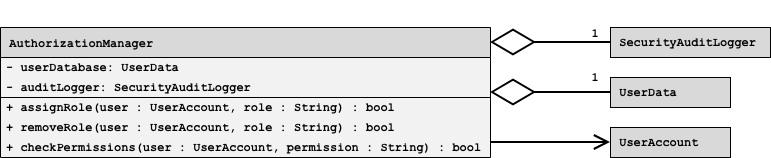

The diagram above was exported from draw.io. Its source (the exported page's mxGraphModel, read from the mxfile embedded in the PNG):
<mxGraphModel dx="986" dy="616" grid="1" gridSize="10" guides="1" tooltips="1" connect="1" arrows="1" fold="1" page="1" pageScale="1" pageWidth="850" pageHeight="1100" math="0" shadow="0">
  <root>
    <mxCell id="0" />
    <mxCell id="1" parent="0" />
    <mxCell id="GRqVNFYOw0Gt7exti3J0-1" parent="1" style="shape=table;startSize=30;container=1;collapsible=0;childLayout=tableLayout;fixedHeader=1;swimlaneFillColor=#F2F2F2;fillColor=#D9D9D9;fontStyle=1;fontFamily=Courier New;align=left;" value=" AuthorizationManager" vertex="1">
      <mxGeometry height="130" width="490" x="420" y="464" as="geometry" />
    </mxCell>
    <mxCell id="GRqVNFYOw0Gt7exti3J0-2" parent="GRqVNFYOw0Gt7exti3J0-1" style="shape=tableRow;horizontal=0;startSize=0;swimlaneHead=0;swimlaneBody=0;strokeColor=inherit;top=0;left=0;bottom=0;right=0;collapsible=0;dropTarget=0;fillColor=none;points=[[0,0.5],[1,0.5]];portConstraint=eastwest;fixedHeader=1;fontStyle=1;fontFamily=Courier New;" value="" vertex="1">
      <mxGeometry height="40" width="490" y="30" as="geometry" />
    </mxCell>
    <mxCell id="GRqVNFYOw0Gt7exti3J0-3" parent="GRqVNFYOw0Gt7exti3J0-2" style="shape=partialRectangle;html=1;whiteSpace=wrap;connectable=0;strokeColor=inherit;overflow=hidden;fillColor=none;top=0;left=0;bottom=0;right=0;pointerEvents=1;fontStyle=1;fontFamily=Courier New;" value="" vertex="1">
      <mxGeometry height="40" width="490" as="geometry">
        <mxRectangle height="40" width="490" as="alternateBounds" />
      </mxGeometry>
    </mxCell>
    <mxCell id="GRqVNFYOw0Gt7exti3J0-4" parent="GRqVNFYOw0Gt7exti3J0-1" style="shape=tableRow;horizontal=0;startSize=0;swimlaneHead=0;swimlaneBody=0;strokeColor=inherit;top=0;left=0;bottom=0;right=0;collapsible=0;dropTarget=0;fillColor=none;points=[[0,0.5],[1,0.5]];portConstraint=eastwest;fixedHeader=1;fontStyle=1;fontFamily=Courier New;" value="" vertex="1">
      <mxGeometry height="60" width="490" y="70" as="geometry" />
    </mxCell>
    <mxCell id="GRqVNFYOw0Gt7exti3J0-5" parent="GRqVNFYOw0Gt7exti3J0-4" style="shape=partialRectangle;html=1;whiteSpace=wrap;connectable=0;strokeColor=inherit;overflow=hidden;fillColor=none;top=0;left=0;bottom=0;right=0;pointerEvents=1;fontStyle=1;fontFamily=Courier New;" value="" vertex="1">
      <mxGeometry height="60" width="490" as="geometry">
        <mxRectangle height="60" width="490" as="alternateBounds" />
      </mxGeometry>
    </mxCell>
    <mxCell id="GRqVNFYOw0Gt7exti3J0-6" parent="1" style="text;strokeColor=none;fillColor=none;align=left;verticalAlign=middle;spacingLeft=4;spacingRight=4;overflow=hidden;rotatable=0;points=[[0,0.5],[1,0.5]];portConstraint=eastwest;whiteSpace=wrap;html=1;fontFamily=Courier New;fontStyle=1" value="&lt;div&gt;- userDatabase: UserData&lt;/div&gt;" vertex="1">
      <mxGeometry height="20" width="490" x="420" y="494" as="geometry" />
    </mxCell>
    <mxCell id="GRqVNFYOw0Gt7exti3J0-7" parent="1" style="text;strokeColor=none;fillColor=none;align=left;verticalAlign=middle;spacingLeft=4;spacingRight=4;overflow=hidden;rotatable=0;points=[[0,0.5],[1,0.5]];portConstraint=eastwest;whiteSpace=wrap;html=1;fontFamily=Courier New;fontStyle=1" value="&lt;div&gt;- auditLogger: SecurityAuditLogger&lt;/div&gt;" vertex="1">
      <mxGeometry height="20" width="490" x="420" y="514" as="geometry" />
    </mxCell>
    <mxCell id="GRqVNFYOw0Gt7exti3J0-8" parent="1" style="text;strokeColor=none;fillColor=none;align=left;verticalAlign=middle;spacingLeft=4;spacingRight=4;overflow=hidden;rotatable=0;points=[[0,0.5],[1,0.5]];portConstraint=eastwest;whiteSpace=wrap;html=1;fontFamily=Courier New;fontStyle=1" value="+ assignRole(user : UserAccount, role : String) : bool" vertex="1">
      <mxGeometry height="20" width="490" x="420" y="534" as="geometry" />
    </mxCell>
    <mxCell id="GRqVNFYOw0Gt7exti3J0-9" parent="1" style="text;strokeColor=none;fillColor=none;align=left;verticalAlign=middle;spacingLeft=4;spacingRight=4;overflow=hidden;rotatable=0;points=[[0,0.5],[1,0.5]];portConstraint=eastwest;whiteSpace=wrap;html=1;fontFamily=Courier New;fontStyle=1" value="+ removeRole(user : UserAccount, role : String) : bool" vertex="1">
      <mxGeometry height="20" width="490" x="420" y="554" as="geometry" />
    </mxCell>
    <mxCell id="GRqVNFYOw0Gt7exti3J0-10" parent="1" style="text;strokeColor=none;fillColor=none;align=left;verticalAlign=middle;spacingLeft=4;spacingRight=4;overflow=hidden;rotatable=0;points=[[0,0.5],[1,0.5]];portConstraint=eastwest;whiteSpace=wrap;html=1;fontFamily=Courier New;fontStyle=1" value="+ checkPermissions(user :&amp;nbsp;UserAccount, permission : String) : bool" vertex="1">
      <mxGeometry height="20" width="490" x="420" y="574" as="geometry" />
    </mxCell>
    <mxCell id="GRqVNFYOw0Gt7exti3J0-11" parent="1" style="whiteSpace=wrap;html=1;fontFamily=Courier New;fillColor=#D9D9D9;fontStyle=1;align=left;" value="&lt;div&gt;&amp;nbsp;UserAccount&lt;/div&gt;" vertex="1">
      <mxGeometry height="30" width="120" x="1030" y="564" as="geometry" />
    </mxCell>
    <mxCell id="GRqVNFYOw0Gt7exti3J0-12" parent="1" style="whiteSpace=wrap;html=1;fontFamily=Courier New;fillColor=#D9D9D9;fontStyle=1;align=left;" value="&lt;div&gt;&amp;nbsp;UserData&lt;/div&gt;" vertex="1">
      <mxGeometry height="30" width="120" x="1030" y="514" as="geometry" />
    </mxCell>
    <mxCell id="GRqVNFYOw0Gt7exti3J0-13" parent="1" style="whiteSpace=wrap;html=1;fontFamily=Courier New;fillColor=#D9D9D9;fontStyle=1;align=left;" value="&amp;nbsp;SecurityAuditLogger" vertex="1">
      <mxGeometry height="30" width="160" x="1030" y="464" as="geometry" />
    </mxCell>
    <mxCell id="GRqVNFYOw0Gt7exti3J0-14" edge="1" parent="1" source="GRqVNFYOw0Gt7exti3J0-1" style="endArrow=open;endFill=1;endSize=12;html=1;rounded=0;edgeStyle=orthogonalEdgeStyle;fontFamily=Courier New;fontStyle=1;align=left;strokeWidth=2;entryX=0;entryY=0.5;entryDx=0;entryDy=0;" target="GRqVNFYOw0Gt7exti3J0-11" value="">
      <mxGeometry relative="1" width="160" as="geometry">
        <Array as="points">
          <mxPoint x="950" y="579" />
          <mxPoint x="950" y="579" />
        </Array>
        <mxPoint x="940" y="478.72" as="sourcePoint" />
        <mxPoint x="1020" y="478.72" as="targetPoint" />
      </mxGeometry>
    </mxCell>
    <mxCell id="GRqVNFYOw0Gt7exti3J0-15" edge="1" parent="1" style="endArrow=none;html=1;endSize=12;startArrow=diamondThin;startSize=40;startFill=0;edgeStyle=orthogonalEdgeStyle;align=left;verticalAlign=bottom;rounded=0;fontFamily=Courier New;fontStyle=1;strokeWidth=2;endFill=0;targetPerimeterSpacing=0;sourcePerimeterSpacing=-4;entryX=0;entryY=0.5;entryDx=0;entryDy=0;" target="GRqVNFYOw0Gt7exti3J0-12" value="&lt;div&gt;&lt;br&gt;&lt;/div&gt;&lt;div&gt;&lt;br&gt;&lt;/div&gt;">
      <mxGeometry relative="1" as="geometry">
        <Array as="points">
          <mxPoint x="910" y="529" />
        </Array>
        <mxPoint x="910" y="529" as="sourcePoint" />
        <mxPoint x="1150" y="523.9999999999999" as="targetPoint" />
      </mxGeometry>
    </mxCell>
    <mxCell id="GRqVNFYOw0Gt7exti3J0-16" parent="1" style="text;html=1;whiteSpace=wrap;strokeColor=none;fillColor=none;align=center;verticalAlign=middle;rounded=0;fontStyle=1;fontFamily=Courier New;" value="1" vertex="1">
      <mxGeometry height="20" width="10" x="1010" y="504" as="geometry" />
    </mxCell>
    <mxCell id="GRqVNFYOw0Gt7exti3J0-17" edge="1" parent="1" source="GRqVNFYOw0Gt7exti3J0-1" style="endArrow=none;html=1;endSize=12;startArrow=diamondThin;startSize=40;startFill=0;edgeStyle=orthogonalEdgeStyle;align=left;verticalAlign=bottom;rounded=0;fontFamily=Courier New;fontStyle=1;strokeWidth=2;endFill=0;targetPerimeterSpacing=0;sourcePerimeterSpacing=0;entryX=0;entryY=0.5;entryDx=0;entryDy=0;" target="GRqVNFYOw0Gt7exti3J0-13" value="&lt;div&gt;&lt;br&gt;&lt;/div&gt;&lt;div&gt;&lt;br&gt;&lt;/div&gt;">
      <mxGeometry relative="1" as="geometry">
        <Array as="points">
          <mxPoint x="960" y="479" />
          <mxPoint x="960" y="479" />
        </Array>
        <mxPoint x="910" y="478" as="sourcePoint" />
        <mxPoint x="1150" y="478" as="targetPoint" />
      </mxGeometry>
    </mxCell>
    <mxCell id="GRqVNFYOw0Gt7exti3J0-18" parent="1" style="text;html=1;whiteSpace=wrap;strokeColor=none;fillColor=none;align=center;verticalAlign=middle;rounded=0;fontStyle=1;fontFamily=Courier New;" value="1" vertex="1">
      <mxGeometry height="20" width="10" x="1010" y="460" as="geometry" />
    </mxCell>
  </root>
</mxGraphModel>